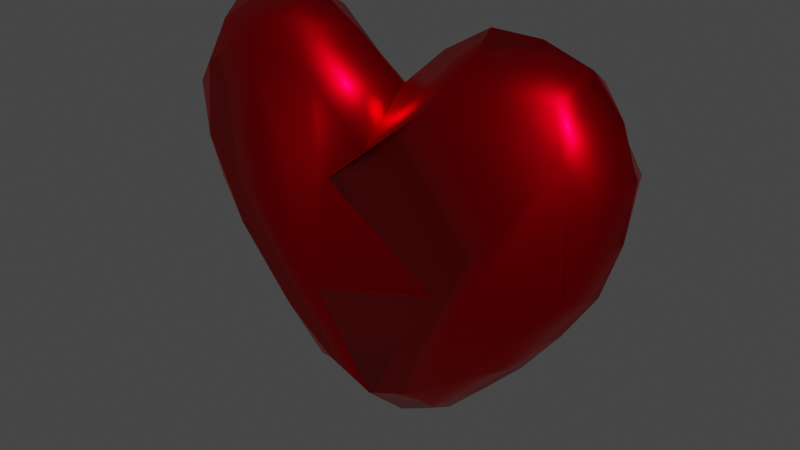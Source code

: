 # Source: heart_break.blend  (saved by Blender 3.0.42; exported with 4.5.12 LTS)
import bpy
from mathutils import Matrix  # noqa: F401  (used for matrix-valued properties, if any)

bpy.ops.wm.read_factory_settings(use_empty=True)
scene = bpy.context.scene
scene.name = 'Scene'

# ---- collections
col_heart = bpy.data.collections.new('Heart'); scene.collection.children.link(col_heart)

# ---- materials (node trees are filled in below, after node groups)
mat_heart = bpy.data.materials.new('Heart')
mat_heart.use_transparent_shadow = False

# ---- material node trees
mat_heart.use_nodes = True; mat_heart.node_tree.nodes.clear()
_N = mat_heart.node_tree.nodes; _L = mat_heart.node_tree.links
n0 = _N.new('ShaderNodeBsdfPrincipled'); n0.name = 'Principled BSDF'; n0.location = (10, 300)
n0.distribution = 'GGX'
n0.subsurface_method = 'RANDOM_WALK_SKIN'
n0.inputs[0].default_value = (0.8, 0.0, 0.006368, 1.0)
n0.inputs[1].default_value = 1.0
n0.inputs[2].default_value = 0.3327
n0.inputs[3].default_value = 1.45
n0.inputs[27].default_value = (0.0, 0.0, 0.0, 1.0)
n0.inputs[28].default_value = 1.0
n1 = _N.new('ShaderNodeOutputMaterial'); n1.name = 'Material Output'; n1.location = (300, 300)
_L.new(n0.outputs[0], n1.inputs[0])
n1.is_active_output = True

# ---- world
world_world = bpy.data.worlds.new('World'); scene.world = world_world
world_world.use_nodes = True; world_world.node_tree.nodes.clear()
_N = world_world.node_tree.nodes; _L = world_world.node_tree.links
n0 = _N.new('ShaderNodeOutputWorld'); n0.name = 'World Output'; n0.location = (300, 300)
n1 = _N.new('ShaderNodeBackground'); n1.name = 'Background'; n1.location = (10, 300)
n1.inputs[0].default_value = (0.05088, 0.05088, 0.05088, 1.0)
_L.new(n1.outputs[0], n0.inputs[0])
n0.is_active_output = True
world_world.color = (0.05088, 0.05088, 0.05088)
world_world.use_sun_shadow = False
world_world.sun_shadow_jitter_overblur = 0.0

# ---- meshes
me_cube_004 = bpy.data.meshes.new('Cube.004')
me_cube_004.from_pydata([(-0.7092, -0.1882, -0.4938), (-0.9162, -0.1882, 0.7852), (-0.7092, 0.1882, -0.4938), (-0.9162, 0.1882, 0.7852), (-1.015, -0.1882, -0.0536), (-1.015, 0.1882, -0.0536), (-1.117, -0.1882, 0.4342), (-1.117, 0.1882, 0.4342), (-0.3618, 0.1882, -0.8425), (-0.5051, 0.1882, 0.8461), (-0.3618, -0.1882, -0.8425), (-0.5051, -0.1882, 0.8461), (-0.7229, 4.657e-09, -0.5674), (-1.002, -0.2294, 0.5688), (-0.9636, -9.313e-10, 0.8935), (-0.8477, 0.2294, -0.2445), (-0.5394, 0.2294, -0.6039), (-0.3273, 0.2402, 0.6282), (-0.2587, -0.2402, -0.7956), (-0.7085, -0.2294, 0.7641), (-0.8477, -0.2294, -0.2445), (-1.043, 0.2294, 0.1759), (-1.074, 0.0, -0.0706), (-1.043, -0.2294, 0.1759), (-1.002, 0.2294, 0.5688), (-1.194, 0.0, 0.492), (-0.2587, 0.2402, -0.7956), (-0.7085, 0.2294, 0.7641), (-0.5394, -0.2294, -0.6039), (-0.3273, -0.2402, 0.6282), (-0.4869, 0.0, 0.9666), (-0.3224, 0.0, -0.9723), (-1.115, 3.725e-09, 0.7154), (-0.1688, 1.863e-09, -1.054), (-0.7354, 0.0, 0.9669), (-0.913, 3.725e-09, -0.3229), (-1.165, 7.451e-09, 0.2109), (-0.2541, -9.313e-10, 0.8257), (-0.5163, -3.725e-09, -0.7801), (-0.2406, 0.2423, 0.1765), (0.3472, 0.2294, -0.1884), (-0.2669, 0.2294, -0.3721), (0.0, -0.2509, -0.8833), (0.0, 0.0, -1.121), (0.0, 0.2509, -0.8833), (0.0, 0.2509, 0.3833), (0.0, 0.0, 0.6208), (0.0, -0.2509, 0.3833), (-0.3401, -0.2344, -0.4309), (0.3735, -0.2401, -0.2117), (-0.2356, -0.2441, 0.1859)], [], [(6, 13, 32, 25), (13, 1, 14, 32), (32, 14, 3, 24), (25, 32, 24, 7), (42, 48, 49, 50, 47, 29, 11, 19, 1, 13, 6, 23, 4, 20, 0, 28, 10, 18), (8, 26, 33, 31), (26, 44, 43, 33), (33, 43, 42, 18), (31, 33, 18, 10), (9, 27, 34, 30), (27, 3, 14, 34), (34, 14, 1, 19), (30, 34, 19, 11), (0, 20, 35, 12), (20, 4, 22, 35), (35, 22, 5, 15), (12, 35, 15, 2), (4, 23, 36, 22), (23, 6, 25, 36), (36, 25, 7, 21), (22, 36, 21, 5), (45, 17, 37, 46), (17, 9, 30, 37), (37, 30, 11, 29), (46, 37, 29, 47), (2, 16, 38, 12), (16, 8, 31, 38), (38, 31, 10, 28), (12, 38, 28, 0), (45, 39, 40, 41, 44, 26, 8, 16, 2, 15, 5, 21, 7, 24, 3, 27, 9, 17), (43, 44, 42), (42, 44, 41, 48), (48, 41, 40, 49), (49, 40, 39, 50), (50, 39, 45, 47), (45, 46, 47)])
me_cube_004.polygons.foreach_set('use_smooth', [True] * 36)
_uv = me_cube_004.uv_layers.new(name='UVMap')
_uv.uv.foreach_set('vector', [0.5625, 0.0, 0.5938, 0.0, 0.5912, 0.1229, 0.5611, 0.1196, 0.5938, 0.0, 0.625, 0.0, 0.625, 0.125, 0.5912, 0.1229, 0.5912, 0.1229, 0.625, 0.125, 0.625, 0.25, 0.5729, 0.2326, 0.5611, 0.1196, 0.5912, 0.1229, 0.5729, 0.2326, 0.5534, 0.2031, 0.375, 0.75, 0.4205, 0.9123, 0.4579, 0.9277, 0.5431, 0.8833, 0.625, 0.75, 0.625, 0.8125, 0.625, 0.875, 0.625, 0.9375, 0.625, 1.0, 0.5938, 1.0, 0.5625, 1.0, 0.5313, 1.0, 0.5, 1.0, 0.4375, 1.0, 0.375, 1.0, 0.375, 0.9375, 0.375, 0.875, 0.375, 0.8125, 0.25, 0.5, 0.3125, 0.5, 0.3125, 0.625, 0.25, 0.625, 0.3125, 0.5, 0.375, 0.5, 0.375, 0.625, 0.3125, 0.625, 0.3125, 0.625, 0.375, 0.625, 0.375, 0.75, 0.3125, 0.75, 0.25, 0.625, 0.3125, 0.625, 0.3125, 0.75, 0.25, 0.75, 0.75, 0.5, 0.8125, 0.5, 0.8125, 0.625, 0.75, 0.625, 0.8125, 0.5, 0.875, 0.5, 0.875, 0.625, 0.8125, 0.625, 0.8125, 0.625, 0.875, 0.625, 0.875, 0.75, 0.8125, 0.75, 0.75, 0.625, 0.8125, 0.625, 0.8125, 0.75, 0.75, 0.75, 0.375, 0.0, 0.4375, 0.0, 0.4383, 0.1229, 0.375, 0.125, 0.4375, 0.0, 0.5, 0.0, 0.4906, 0.1196, 0.4383, 0.1229, 0.4383, 0.1229, 0.4906, 0.1196, 0.4909, 0.2031, 0.4526, 0.2326, 0.375, 0.125, 0.4383, 0.1229, 0.4526, 0.2326, 0.375, 0.25, 0.5, 0.0, 0.5313, 0.0, 0.5293, 0.1216, 0.4906, 0.1196, 0.5313, 0.0, 0.5625, 0.0, 0.5611, 0.1196, 0.5293, 0.1216, 0.5293, 0.1216, 0.5611, 0.1196, 0.5534, 0.2031, 0.5231, 0.2256, 0.4906, 0.1196, 0.5293, 0.1216, 0.5231, 0.2256, 0.4909, 0.2031, 0.625, 0.5, 0.6875, 0.5, 0.6875, 0.625, 0.625, 0.625, 0.6875, 0.5, 0.75, 0.5, 0.75, 0.625, 0.6875, 0.625, 0.6875, 0.625, 0.75, 0.625, 0.75, 0.75, 0.6875, 0.75, 0.625, 0.625, 0.6875, 0.625, 0.6875, 0.75, 0.625, 0.75, 0.125, 0.5, 0.1875, 0.5, 0.1875, 0.625, 0.125, 0.625, 0.1875, 0.5, 0.25, 0.5, 0.25, 0.625, 0.1875, 0.625, 0.1875, 0.625, 0.25, 0.625, 0.25, 0.75, 0.1875, 0.75, 0.125, 0.625, 0.1875, 0.625, 0.1875, 0.75, 0.125, 0.75, 0.625, 0.5, 0.5396, 0.3561, 0.4632, 0.3172, 0.4334, 0.3385, 0.375, 0.5, 0.375, 0.4375, 0.375, 0.375, 0.375, 0.3125, 0.375, 0.25, 0.4526, 0.2326, 0.4909, 0.2031, 0.5231, 0.2256, 0.5534, 0.2031, 0.5729, 0.2326, 0.625, 0.25, 0.625, 0.3125, 0.625, 0.375, 0.625, 0.4375, 0.375, 0.625, 0.375, 0.5, 0.375, 0.75, 0.375, 0.75, 0.375, 0.5, 0.4334, 0.3385, 0.4205, 0.9123, 0.4205, 0.9123, 0.4334, 0.3385, 0.4632, 0.3172, 0.4579, 0.9277, 0.4579, 0.9277, 0.4632, 0.3172, 0.5396, 0.3561, 0.5431, 0.8833, 0.5431, 0.8833, 0.5396, 0.3561, 0.625, 0.5, 0.625, 0.75, 0.625, 0.5, 0.625, 0.625, 0.625, 0.75])
me_cube_004.materials.append(mat_heart)
me_cube_004.use_remesh_fix_poles = True
me_cube_004.use_remesh_preserve_attributes = False
me_cube_004.update()
me_cube_005 = bpy.data.meshes.new('Cube.005')
me_cube_005.from_pydata([(0.003724, -0.2509, -0.8865), (0.003724, -0.2509, 0.3801), (0.003724, 0.2509, -0.8865), (0.003724, 0.2509, 0.3801), (0.6874, -0.1882, -0.4938), (0.8944, -0.1882, 0.7852), (0.6874, 0.1882, -0.4938), (0.8944, 0.1882, 0.7852), (0.9933, -0.1882, -0.0536), (0.9933, 0.1882, -0.0536), (1.095, -0.1882, 0.4342), (1.095, 0.1882, 0.4342), (0.34, 0.1882, -0.8425), (0.4833, 0.1882, 0.8461), (0.34, -0.1882, -0.8425), (0.4833, -0.1882, 0.8461), (0.003724, 4.289e-10, -1.124), (0.003724, 4.289e-10, 0.6176), (0.7011, 9.313e-10, -0.5674), (0.9805, -0.2294, 0.5688), (0.9418, 4.657e-09, 0.8935), (0.8259, 0.2294, -0.2445), (0.5176, 0.2294, -0.6039), (0.3055, 0.2402, 0.6282), (0.2369, -0.2402, -0.7956), (0.6867, -0.2294, 0.7641), (0.8259, -0.2294, -0.2445), (1.021, 0.2294, 0.1759), (1.053, 4.889e-09, -0.0706), (1.021, -0.2294, 0.1759), (0.9805, 0.2294, 0.5688), (1.172, 1.397e-09, 0.492), (0.2369, 0.2402, -0.7956), (0.6867, 0.2294, 0.7641), (0.5176, -0.2294, -0.6039), (0.3055, -0.2402, 0.6282), (0.4651, -4.657e-10, 0.9666), (0.3006, -1.397e-09, -0.9723), (1.094, -9.313e-10, 0.7154), (0.147, -8.382e-09, -1.054), (0.7136, -2.794e-09, 0.9669), (0.8912, -3.725e-09, -0.3229), (1.143, 0.0, 0.2109), (0.2323, -9.313e-10, 0.8257), (0.4945, -2.794e-09, -0.7801), (-0.3364, -0.2344, -0.4341), (0.3772, -0.2401, -0.2149), (-0.2319, -0.2441, 0.1827), (-0.2369, 0.2423, 0.1734), (0.3509, 0.2294, -0.1916), (-0.2631, 0.2294, -0.3753)], [], [(12, 32, 2, 50, 49, 48, 3, 23, 13, 33, 7, 30, 11, 27, 9, 21, 6, 22), (10, 31, 38, 19), (31, 11, 30, 38), (38, 30, 7, 20), (19, 38, 20, 5), (12, 37, 39, 32), (37, 14, 24, 39), (39, 24, 0, 16), (32, 39, 16, 2), (13, 36, 40, 33), (36, 15, 25, 40), (40, 25, 5, 20), (33, 40, 20, 7), (4, 18, 41, 26), (18, 6, 21, 41), (41, 21, 9, 28), (26, 41, 28, 8), (8, 28, 42, 29), (28, 9, 27, 42), (42, 27, 11, 31), (29, 42, 31, 10), (3, 17, 43, 23), (17, 1, 35, 43), (43, 35, 15, 36), (23, 43, 36, 13), (6, 18, 44, 22), (18, 4, 34, 44), (44, 34, 14, 37), (22, 44, 37, 12), (10, 19, 5, 25, 15, 35, 1, 47, 46, 45, 0, 24, 14, 34, 4, 26, 8, 29), (50, 2, 0, 45), (49, 50, 45, 46), (48, 49, 46, 47), (3, 48, 47, 1), (17, 3, 1), (0, 2, 16)])
me_cube_005.polygons.foreach_set('use_smooth', [True] * 36)
_uv = me_cube_005.uv_layers.new(name='UVMap')
_uv.uv.foreach_set('vector', [0.375, 0.375, 0.375, 0.4375, 0.375, 0.5, 0.4334, 0.3385, 0.4632, 0.3172, 0.5396, 0.3561, 0.625, 0.5, 0.625, 0.4375, 0.625, 0.375, 0.625, 0.3125, 0.625, 0.25, 0.5729, 0.2326, 0.5534, 0.2031, 0.5231, 0.2256, 0.4909, 0.2031, 0.4526, 0.2326, 0.375, 0.25, 0.375, 0.3125, 0.5625, 0.0, 0.5611, 0.1196, 0.5912, 0.1229, 0.5938, 0.0, 0.5611, 0.1196, 0.5534, 0.2031, 0.5729, 0.2326, 0.5912, 0.1229, 0.5912, 0.1229, 0.5729, 0.2326, 0.625, 0.25, 0.625, 0.125, 0.5938, 0.0, 0.5912, 0.1229, 0.625, 0.125, 0.625, 0.0, 0.25, 0.5, 0.25, 0.625, 0.3125, 0.625, 0.3125, 0.5, 0.25, 0.625, 0.25, 0.75, 0.3125, 0.75, 0.3125, 0.625, 0.3125, 0.625, 0.3125, 0.75, 0.375, 0.75, 0.375, 0.625, 0.3125, 0.5, 0.3125, 0.625, 0.375, 0.625, 0.375, 0.5, 0.75, 0.5, 0.75, 0.625, 0.8125, 0.625, 0.8125, 0.5, 0.75, 0.625, 0.75, 0.75, 0.8125, 0.75, 0.8125, 0.625, 0.8125, 0.625, 0.8125, 0.75, 0.875, 0.75, 0.875, 0.625, 0.8125, 0.5, 0.8125, 0.625, 0.875, 0.625, 0.875, 0.5, 0.375, 0.0, 0.375, 0.125, 0.4383, 0.1229, 0.4375, 0.0, 0.375, 0.125, 0.375, 0.25, 0.4526, 0.2326, 0.4383, 0.1229, 0.4383, 0.1229, 0.4526, 0.2326, 0.4909, 0.2031, 0.4906, 0.1196, 0.4375, 0.0, 0.4383, 0.1229, 0.4906, 0.1196, 0.5, 0.0, 0.5, 0.0, 0.4906, 0.1196, 0.5293, 0.1216, 0.5313, 0.0, 0.4906, 0.1196, 0.4909, 0.2031, 0.5231, 0.2256, 0.5293, 0.1216, 0.5293, 0.1216, 0.5231, 0.2256, 0.5534, 0.2031, 0.5611, 0.1196, 0.5313, 0.0, 0.5293, 0.1216, 0.5611, 0.1196, 0.5625, 0.0, 0.625, 0.5, 0.625, 0.625, 0.6875, 0.625, 0.6875, 0.5, 0.625, 0.625, 0.625, 0.75, 0.6875, 0.75, 0.6875, 0.625, 0.6875, 0.625, 0.6875, 0.75, 0.75, 0.75, 0.75, 0.625, 0.6875, 0.5, 0.6875, 0.625, 0.75, 0.625, 0.75, 0.5, 0.125, 0.5, 0.125, 0.625, 0.1875, 0.625, 0.1875, 0.5, 0.125, 0.625, 0.125, 0.75, 0.1875, 0.75, 0.1875, 0.625, 0.1875, 0.625, 0.1875, 0.75, 0.25, 0.75, 0.25, 0.625, 0.1875, 0.5, 0.1875, 0.625, 0.25, 0.625, 0.25, 0.5, 0.5625, 1.0, 0.5938, 1.0, 0.625, 1.0, 0.625, 0.9375, 0.625, 0.875, 0.625, 0.8125, 0.625, 0.75, 0.5431, 0.8833, 0.4579, 0.9277, 0.4205, 0.9123, 0.375, 0.75, 0.375, 0.8125, 0.375, 0.875, 0.375, 0.9375, 0.375, 1.0, 0.4375, 1.0, 0.5, 1.0, 0.5313, 1.0, 0.4334, 0.3385, 0.375, 0.5, 0.375, 0.75, 0.4205, 0.9123, 0.4632, 0.3172, 0.4334, 0.3385, 0.4205, 0.9123, 0.4579, 0.9277, 0.5396, 0.3561, 0.4632, 0.3172, 0.4579, 0.9277, 0.5431, 0.8833, 0.625, 0.5, 0.5396, 0.3561, 0.5431, 0.8833, 0.625, 0.75, 0.625, 0.625, 0.625, 0.5, 0.625, 0.75, 0.375, 0.75, 0.375, 0.5, 0.375, 0.625])
me_cube_005.materials.append(mat_heart)
me_cube_005.use_remesh_fix_poles = True
me_cube_005.use_remesh_preserve_attributes = False
me_cube_005.update()

# ---- objects
ob_heart_r = bpy.data.objects.new('Heart R', me_cube_004)
ob_heart_l = bpy.data.objects.new('Heart L', me_cube_005)

# ---- transforms, parenting, visibility, modifiers, constraints
ob_heart_r.location = (0.9991, -15.2, -2.139)
ob_heart_l.location = (0.9991, -15.2, -2.139)

# ---- collection membership
col_heart.objects.link(ob_heart_r)
col_heart.objects.link(ob_heart_l)

# ---- scene / render settings (as saved in the file)
scene.frame_start = 1; scene.frame_end = 250; scene.frame_set(1)
scene.render.engine = 'BLENDER_EEVEE_NEXT'
scene.cycles.sampling_pattern = 'TABULATED_SOBOL'
scene.cycles.use_light_tree = False
scene.view_settings.view_transform = 'Filmic'
bpy.context.view_layer.update()

# ---- added for rendering (the .blend has no active camera and no usable light): camera, sun
cam_auto = bpy.data.cameras.new('AutoCamera')
cam_auto.lens = 50.0
cam_auto.sensor_width = 36.0
cam_auto.clip_end = 1000.0
ob_auto_camera = bpy.data.objects.new('AutoCamera', cam_auto)
scene.collection.objects.link(ob_auto_camera)
ob_auto_camera.location = (3.94581, -18.7484, 0.148358)
ob_auto_camera.rotation_euler = (1.09748, -7.21219e-08, 0.694738)
scene.camera = ob_auto_camera
light_auto_sun = bpy.data.lights.new('AutoSun', 'SUN')
light_auto_sun.energy = 3.0
light_auto_sun.angle = 0.0523599
ob_auto_sun = bpy.data.objects.new('AutoSun', light_auto_sun)
scene.collection.objects.link(ob_auto_sun)
ob_auto_sun.rotation_euler = (0.872665, 0.174533, 0.523599)
bpy.context.view_layer.update()
